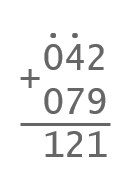

The diagram above was exported from draw.io. Its source (the exported page's mxGraphModel, read from the mxfile embedded in the PNG):
<mxGraphModel dx="683" dy="346" grid="1" gridSize="10" guides="1" tooltips="1" connect="1" arrows="1" fold="1" page="1" pageScale="1" pageWidth="1169" pageHeight="827" math="0" shadow="0">
  <root>
    <mxCell id="0" />
    <mxCell id="1" parent="0" />
    <mxCell id="2" value="&lt;div style=&quot;font-size: 36px;&quot;&gt;042&lt;/div&gt;&lt;div style=&quot;font-size: 36px;&quot;&gt;079&lt;/div&gt;&lt;div style=&quot;font-size: 36px;&quot;&gt;121&lt;br style=&quot;font-size: 36px;&quot;&gt;&lt;/div&gt;" style="text;html=1;strokeColor=none;fillColor=none;align=center;verticalAlign=middle;whiteSpace=wrap;rounded=0;fontFamily=Lucida Console;fontSize=36;spacing=0;fontColor=#666666;" vertex="1" parent="1">
      <mxGeometry x="955" y="333" width="80" height="120" as="geometry" />
    </mxCell>
    <mxCell id="3" value="&lt;font style=&quot;font-size: 36px;&quot;&gt;..&amp;nbsp; &lt;br&gt;&lt;/font&gt;" style="text;whiteSpace=wrap;html=1;fontFamily=Courier New;fontSize=36;align=center;fontColor=#666666;" vertex="1" parent="1">
      <mxGeometry x="955" y="290" width="80" height="40" as="geometry" />
    </mxCell>
    <mxCell id="4" value="" style="endArrow=none;html=1;rounded=0;strokeWidth=3;fontColor=#666666;strokeColor=#666666;" edge="1" parent="1">
      <mxGeometry width="50" height="50" relative="1" as="geometry">
        <mxPoint x="940" y="414" as="sourcePoint" />
        <mxPoint x="1030" y="414" as="targetPoint" />
      </mxGeometry>
    </mxCell>
    <mxCell id="5" value="&lt;font style=&quot;font-size: 36px;&quot; face=&quot;Lucida Console&quot;&gt;+&lt;/font&gt;" style="text;html=1;strokeColor=none;fillColor=none;align=center;verticalAlign=middle;whiteSpace=wrap;rounded=0;fontColor=#666666;" vertex="1" parent="1">
      <mxGeometry x="920" y="352" width="60" height="30" as="geometry" />
    </mxCell>
  </root>
</mxGraphModel>